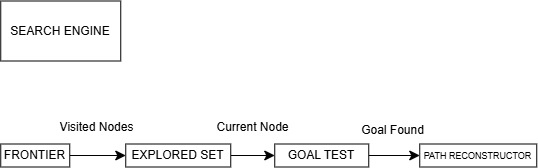

The diagram above was exported from draw.io. Its source (the exported page's mxGraphModel, read from the mxfile embedded in the PNG):
<mxGraphModel dx="976" dy="819" grid="0" gridSize="10" guides="1" tooltips="1" connect="1" arrows="1" fold="1" page="0" pageScale="1" pageWidth="850" pageHeight="1100" math="0" shadow="0">
  <root>
    <mxCell id="0" />
    <mxCell id="1" parent="0" />
    <mxCell id="7YbucMLLMOdHiXs3CPiG-1" edge="1" parent="1" source="7YbucMLLMOdHiXs3CPiG-3" style="edgeStyle=none;curved=1;rounded=0;orthogonalLoop=1;jettySize=auto;html=1;entryX=0;entryY=0.5;entryDx=0;entryDy=0;fontSize=12;startSize=8;endSize=8;" target="7YbucMLLMOdHiXs3CPiG-7" value="&#10;Visited Nodes&#10;&#10;">
      <mxGeometry relative="1" x="-0.0328" y="21" as="geometry">
        <mxPoint as="offset" />
      </mxGeometry>
    </mxCell>
    <mxCell id="7YbucMLLMOdHiXs3CPiG-2" edge="1" parent="1" source="7YbucMLLMOdHiXs3CPiG-3" style="edgeStyle=none;curved=1;rounded=0;orthogonalLoop=1;jettySize=auto;html=1;entryX=0;entryY=0.5;entryDx=0;entryDy=0;fontSize=12;startSize=8;endSize=8;" target="7YbucMLLMOdHiXs3CPiG-7">
      <mxGeometry relative="1" as="geometry" />
    </mxCell>
    <mxCell id="7YbucMLLMOdHiXs3CPiG-3" parent="1" style="rounded=0;whiteSpace=wrap;html=1;" value="FRONTIER" vertex="1">
      <mxGeometry height="23" width="69" x="102" y="535" as="geometry" />
    </mxCell>
    <mxCell id="7YbucMLLMOdHiXs3CPiG-4" parent="1" style="rounded=0;whiteSpace=wrap;html=1;" value="SEARCH ENGINE" vertex="1">
      <mxGeometry height="60" width="120" x="102" y="392" as="geometry" />
    </mxCell>
    <mxCell id="7YbucMLLMOdHiXs3CPiG-5" edge="1" parent="1" source="7YbucMLLMOdHiXs3CPiG-7" style="edgeStyle=none;curved=1;rounded=0;orthogonalLoop=1;jettySize=auto;html=1;entryX=0;entryY=0.5;entryDx=0;entryDy=0;fontSize=12;startSize=8;endSize=8;" target="7YbucMLLMOdHiXs3CPiG-10" value="&#10;Current Node&#10;&#10;">
      <mxGeometry relative="1" x="-0.0256" y="21" as="geometry">
        <mxPoint as="offset" />
      </mxGeometry>
    </mxCell>
    <mxCell id="7YbucMLLMOdHiXs3CPiG-6" edge="1" parent="1" source="7YbucMLLMOdHiXs3CPiG-7" style="edgeStyle=none;curved=1;rounded=0;orthogonalLoop=1;jettySize=auto;html=1;entryX=0;entryY=0.5;entryDx=0;entryDy=0;fontSize=12;startSize=8;endSize=8;" target="7YbucMLLMOdHiXs3CPiG-10">
      <mxGeometry relative="1" as="geometry" />
    </mxCell>
    <mxCell id="7YbucMLLMOdHiXs3CPiG-7" parent="1" style="rounded=0;whiteSpace=wrap;html=1;" value="EXPLORED SET" vertex="1">
      <mxGeometry height="23" width="105" x="227" y="535" as="geometry" />
    </mxCell>
    <mxCell id="7YbucMLLMOdHiXs3CPiG-8" edge="1" parent="1" source="7YbucMLLMOdHiXs3CPiG-10" style="edgeStyle=none;curved=1;rounded=0;orthogonalLoop=1;jettySize=auto;html=1;entryX=0;entryY=0.5;entryDx=0;entryDy=0;fontSize=12;startSize=8;endSize=8;" target="7YbucMLLMOdHiXs3CPiG-11" value="&#10;Goal Found&#10;&#10;">
      <mxGeometry relative="1" x="-0.0588" y="18" as="geometry">
        <mxPoint as="offset" />
      </mxGeometry>
    </mxCell>
    <mxCell id="7YbucMLLMOdHiXs3CPiG-9" edge="1" parent="1" source="7YbucMLLMOdHiXs3CPiG-10" style="edgeStyle=none;curved=1;rounded=0;orthogonalLoop=1;jettySize=auto;html=1;fontSize=12;startSize=8;endSize=8;" target="7YbucMLLMOdHiXs3CPiG-11">
      <mxGeometry relative="1" as="geometry" />
    </mxCell>
    <mxCell id="7YbucMLLMOdHiXs3CPiG-10" parent="1" style="rounded=0;whiteSpace=wrap;html=1;" value="GOAL TEST" vertex="1">
      <mxGeometry height="23" width="94" x="376" y="535" as="geometry" />
    </mxCell>
    <mxCell id="7YbucMLLMOdHiXs3CPiG-11" parent="1" style="rounded=0;whiteSpace=wrap;html=1;" value="&lt;font style=&quot;font-size: 9px;&quot;&gt;PATH RECONSTRUCTOR&lt;/font&gt;" vertex="1">
      <mxGeometry height="23" width="117" x="521" y="535" as="geometry" />
    </mxCell>
  </root>
</mxGraphModel>